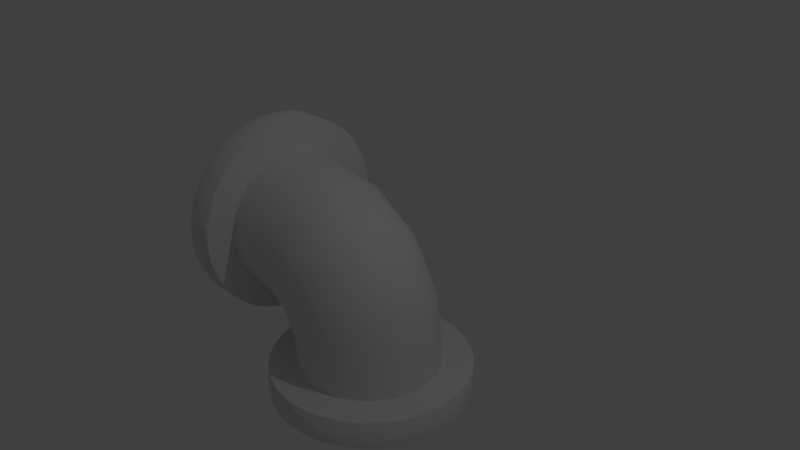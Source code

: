 # Source: CoolantPipesCurve.blend  (saved by Blender 2.79.0; exported with 4.5.12 LTS)
import bpy
from mathutils import Matrix  # noqa: F401  (used for matrix-valued properties, if any)

bpy.ops.wm.read_factory_settings(use_empty=True)
scene = bpy.context.scene
scene.name = 'Scene'

# ---- collections
col_collection_1 = bpy.data.collections.new('Collection 1'); scene.collection.children.link(col_collection_1)

# ---- world
world_world = bpy.data.worlds.new('World'); scene.world = world_world
world_world.color = (0.05088, 0.05088, 0.05088)
world_world.use_sun_shadow = False
world_world.sun_shadow_jitter_overblur = 0.0
world_world.cycles.sampling_method = 'MANUAL'

# ---- cameras
cam_camera = bpy.data.cameras.new('Camera')
cam_camera.clip_end = 100.0
cam_camera.lens = 35.0
cam_camera.sensor_width = 32.0
cam_camera.sensor_height = 18.0
cam_camera.ortho_scale = 7.314
cam_camera.dof.focus_distance = 0.0
cam_camera.dof.aperture_fstop = 128.0

# ---- lights
light_lamp = bpy.data.lights.new('Lamp', 'POINT')
light_lamp.transmission_factor = 0.0
light_lamp.cutoff_distance = 30.0
light_lamp.energy = 100.0
light_lamp.shadow_buffer_clip_start = 1.001
light_lamp.shadow_soft_size = 0.1
light_lamp.shadow_maximum_resolution = 0.006
light_lamp.use_absolute_resolution = True

# ---- meshes
me_cylinder = bpy.data.meshes.new('Cylinder')
me_cylinder.from_pydata([(0.007278, 1.0, -1.836), (-1.853, 1.0, 0.003563), (0.39, 0.9239, -1.836), (-1.853, 0.9239, 0.3862), (0.7144, 0.7071, -1.836), (-1.853, 0.7071, 0.7107), (0.9312, 0.3827, -1.836), (-1.853, 0.3827, 0.9274), (1.007, -4.371e-08, -1.836), (-1.853, -1.566e-07, 1.004), (0.9312, -0.3827, -1.836), (-1.853, -0.3827, 0.9274), (0.7144, -0.7071, -1.836), (-1.853, -0.7071, 0.7107), (0.39, -0.9239, -1.836), (-1.853, -0.9239, 0.3862), (0.007278, -1.0, -1.836), (-1.853, -1.0, 0.003563), (-0.3754, -0.9239, -1.836), (-1.853, -0.9239, -0.3791), (-0.6998, -0.7071, -1.836), (-1.853, -0.7071, -0.7035), (-0.9166, -0.3827, -1.836), (-1.853, -0.3827, -0.9203), (-0.9927, 1.192e-08, -1.836), (-1.853, 1.678e-07, -0.9964), (-0.9166, 0.3827, -1.836), (-1.853, 0.3827, -0.9203), (-0.6998, 0.7071, -1.836), (-1.853, 0.7071, -0.7035), (-0.3754, 0.9239, -1.836), (-1.853, 0.9239, -0.3791), (0.007278, 1.4, -2.0), (0.007278, 1.4, -1.6), (0.2804, 1.373, -2.0), (0.2804, 1.373, -1.6), (0.543, 1.293, -2.0), (0.543, 1.293, -1.6), (0.7851, 1.164, -2.0), (0.7851, 1.164, -1.6), (0.9972, 0.9899, -2.0), (0.9972, 0.9899, -1.6), (1.171, 0.7778, -2.0), (1.171, 0.7778, -1.6), (1.301, 0.5358, -2.0), (1.301, 0.5358, -1.6), (1.38, 0.2731, -2.0), (1.38, 0.2731, -1.6), (1.407, 1.057e-07, -2.0), (1.407, 1.057e-07, -1.6), (1.38, -0.2731, -2.0), (1.38, -0.2731, -1.6), (1.301, -0.5358, -2.0), (1.301, -0.5358, -1.6), (1.171, -0.7778, -2.0), (1.171, -0.7778, -1.6), (0.9972, -0.9899, -2.0), (0.9972, -0.9899, -1.6), (0.7851, -1.164, -2.0), (0.7851, -1.164, -1.6), (0.543, -1.293, -2.0), (0.543, -1.293, -1.6), (0.2804, -1.373, -2.0), (0.2804, -1.373, -1.6), (0.007277, -1.4, -2.0), (0.007277, -1.4, -1.6), (-0.2658, -1.373, -2.0), (-0.2658, -1.373, -1.6), (-0.5285, -1.293, -2.0), (-0.5285, -1.293, -1.6), (-0.7705, -1.164, -2.0), (-0.7705, -1.164, -1.6), (-0.9827, -0.9899, -2.0), (-0.9827, -0.9899, -1.6), (-1.157, -0.7778, -2.0), (-1.157, -0.7778, -1.6), (-1.286, -0.5358, -2.0), (-1.286, -0.5358, -1.6), (-1.366, -0.2731, -2.0), (-1.366, -0.2731, -1.6), (-1.393, 1.352e-06, -2.0), (-1.393, 1.352e-06, -1.6), (-1.366, 0.2731, -2.0), (-1.366, 0.2731, -1.6), (-1.286, 0.5358, -2.0), (-1.286, 0.5358, -1.6), (-1.157, 0.7778, -2.0), (-1.157, 0.7778, -1.6), (-0.9827, 0.99, -2.0), (-0.9827, 0.99, -1.6), (-0.7705, 1.164, -2.0), (-0.7705, 1.164, -1.6), (-0.5285, 1.293, -2.0), (-0.5285, 1.293, -1.6), (-0.2658, 1.373, -2.0), (-0.2658, 1.373, -1.6), (-1.6, 1.4, 0.003563), (-2.0, 1.4, 0.003563), (-1.6, 1.373, 0.2767), (-2.0, 1.373, 0.2767), (-1.6, 1.293, 0.5393), (-2.0, 1.293, 0.5393), (-1.6, 1.164, 0.7814), (-2.0, 1.164, 0.7814), (-1.6, 0.9899, 0.9935), (-2.0, 0.9899, 0.9935), (-1.6, 0.7778, 1.168), (-2.0, 0.7778, 1.168), (-1.6, 0.5358, 1.297), (-2.0, 0.5358, 1.297), (-1.6, 0.2731, 1.377), (-2.0, 0.2731, 1.377), (-1.6, -1.147e-07, 1.404), (-2.0, -6.091e-08, 1.404), (-1.6, -0.2731, 1.377), (-2.0, -0.2731, 1.377), (-1.6, -0.5358, 1.297), (-2.0, -0.5358, 1.297), (-1.6, -0.7778, 1.168), (-2.0, -0.7778, 1.168), (-1.6, -0.9899, 0.9935), (-2.0, -0.9899, 0.9935), (-1.6, -1.164, 0.7814), (-2.0, -1.164, 0.7814), (-1.6, -1.293, 0.5393), (-2.0, -1.293, 0.5393), (-1.6, -1.373, 0.2767), (-2.0, -1.373, 0.2767), (-1.6, -1.4, 0.003562), (-2.0, -1.4, 0.003562), (-1.6, -1.373, -0.2696), (-2.0, -1.373, -0.2696), (-1.6, -1.293, -0.5322), (-2.0, -1.293, -0.5322), (-1.6, -1.164, -0.7742), (-2.0, -1.164, -0.7742), (-1.6, -0.9899, -0.9864), (-2.0, -0.9899, -0.9864), (-1.6, -0.7778, -1.16), (-2.0, -0.7778, -1.16), (-1.6, -0.5358, -1.29), (-2.0, -0.5358, -1.29), (-1.6, -0.2731, -1.37), (-2.0, -0.2731, -1.37), (-1.6, 1.508e-06, -1.396), (-2.0, 1.561e-06, -1.396), (-1.6, 0.2731, -1.37), (-2.0, 0.2731, -1.37), (-1.6, 0.5358, -1.29), (-2.0, 0.5358, -1.29), (-1.6, 0.7778, -1.16), (-2.0, 0.7778, -1.16), (-1.6, 0.99, -0.9864), (-2.0, 0.99, -0.9864), (-1.6, 1.164, -0.7742), (-2.0, 1.164, -0.7742), (-1.6, 1.293, -0.5322), (-2.0, 1.293, -0.5322), (-1.6, 1.373, -0.2696), (-2.0, 1.373, -0.2696), (-0.3927, 1.0, -0.4364), (-0.1221, 0.9239, -0.1658), (0.1073, 0.7071, 0.06356), (0.2606, 0.3827, 0.2168), (0.3144, -1.387e-07, 0.2707), (0.2606, -0.3827, 0.2168), (0.1073, -0.7071, 0.06356), (-0.1221, -0.9239, -0.1658), (-0.3927, -1.0, -0.4364), (-0.6633, -0.9239, -0.707), (-0.8927, -0.7071, -0.9364), (-1.046, -0.3827, -1.09), (-1.1, 1.069e-07, -1.144), (-1.046, 0.3827, -1.09), (-0.8927, 0.7071, -0.9364), (-0.6633, 0.9239, -0.707), (-0.8927, 1.0, -0.1364), (-0.7463, 0.9239, 0.2171), (-0.6221, 0.7071, 0.5168), (-0.5392, 0.3827, 0.7171), (-0.51, -4.371e-08, 0.7874), (-0.5392, -0.3827, 0.7171), (-0.6221, -0.7071, 0.5168), (-0.7463, -0.9239, 0.2171), (-0.8927, -1.0, -0.1364), (-1.039, -0.9239, -0.49), (-1.163, -0.7071, -0.7897), (-1.246, -0.3827, -0.99), (-1.275, 1.192e-08, -1.06), (-1.246, 0.3827, -0.99), (-1.163, 0.7071, -0.7897), (-1.039, 0.9239, -0.49), (0.2608, 0.9239, -0.79), (0.5606, 0.7071, -0.6658), (0.7608, 0.3827, -0.5829), (0.8312, -9.513e-08, -0.5538), (0.7608, -0.3827, -0.5829), (0.5606, -0.7071, -0.6658), (0.2608, -0.9239, -0.79), (-0.09272, -1.0, -0.9364), (-0.4463, -0.9239, -1.083), (-0.746, -0.7071, -1.207), (-0.9463, -0.3827, -1.29), (-1.017, 6.334e-08, -1.319), (-0.9463, 0.3827, -1.29), (-0.746, 0.7071, -1.207), (-0.4463, 0.9239, -1.083), (-0.09272, 1.0, -0.9364)], [], [(176, 1, 3, 177), (177, 3, 5, 178), (178, 5, 7, 179), (179, 7, 9, 180), (180, 9, 11, 181), (181, 11, 13, 182), (182, 13, 15, 183), (183, 15, 17, 184), (184, 17, 19, 185), (185, 19, 21, 186), (186, 21, 23, 187), (187, 23, 25, 188), (188, 25, 27, 189), (189, 27, 29, 190), (190, 29, 31, 191), (191, 31, 1, 176), (32, 33, 35, 34), (34, 35, 37, 36), (36, 37, 39, 38), (38, 39, 41, 40), (40, 41, 43, 42), (42, 43, 45, 44), (44, 45, 47, 46), (46, 47, 49, 48), (48, 49, 51, 50), (50, 51, 53, 52), (52, 53, 55, 54), (54, 55, 57, 56), (56, 57, 59, 58), (58, 59, 61, 60), (60, 61, 63, 62), (62, 63, 65, 64), (64, 65, 67, 66), (66, 67, 69, 68), (68, 69, 71, 70), (70, 71, 73, 72), (72, 73, 75, 74), (74, 75, 77, 76), (76, 77, 79, 78), (78, 79, 81, 80), (80, 81, 83, 82), (82, 83, 85, 84), (84, 85, 87, 86), (86, 87, 89, 88), (88, 89, 91, 90), (90, 91, 93, 92), (35, 33, 95, 93, 91, 89, 87, 85, 83, 81, 79, 77, 75, 73, 71, 69, 67, 65, 63, 61, 59, 57, 55, 53, 51, 49, 47, 45, 43, 41, 39, 37), (92, 93, 95, 94), (94, 95, 33, 32), (96, 97, 99, 98), (98, 99, 101, 100), (100, 101, 103, 102), (102, 103, 105, 104), (104, 105, 107, 106), (106, 107, 109, 108), (108, 109, 111, 110), (110, 111, 113, 112), (112, 113, 115, 114), (114, 115, 117, 116), (116, 117, 119, 118), (118, 119, 121, 120), (120, 121, 123, 122), (122, 123, 125, 124), (124, 125, 127, 126), (126, 127, 129, 128), (128, 129, 131, 130), (130, 131, 133, 132), (132, 133, 135, 134), (134, 135, 137, 136), (136, 137, 139, 138), (138, 139, 141, 140), (140, 141, 143, 142), (142, 143, 145, 144), (144, 145, 147, 146), (146, 147, 149, 148), (148, 149, 151, 150), (150, 151, 153, 152), (152, 153, 155, 154), (154, 155, 157, 156), (156, 157, 159, 158), (158, 159, 97, 96), (96, 98, 100, 102, 104, 106, 108, 110, 112, 114, 116, 118, 120, 122, 124, 126, 128, 130, 132, 134, 136, 138, 140, 142, 144, 146, 148, 150, 152, 154, 156, 158), (206, 175, 160, 207), (205, 174, 175, 206), (204, 173, 174, 205), (203, 172, 173, 204), (202, 171, 172, 203), (201, 170, 171, 202), (200, 169, 170, 201), (199, 168, 169, 200), (198, 167, 168, 199), (197, 166, 167, 198), (196, 165, 166, 197), (195, 164, 165, 196), (194, 163, 164, 195), (193, 162, 163, 194), (192, 161, 162, 193), (207, 160, 161, 192), (175, 191, 176, 160), (174, 190, 191, 175), (173, 189, 190, 174), (172, 188, 189, 173), (171, 187, 188, 172), (170, 186, 187, 171), (169, 185, 186, 170), (168, 184, 185, 169), (167, 183, 184, 168), (166, 182, 183, 167), (165, 181, 182, 166), (164, 180, 181, 165), (163, 179, 180, 164), (162, 178, 179, 163), (161, 177, 178, 162), (160, 176, 177, 161), (0, 207, 192, 2), (2, 192, 193, 4), (4, 193, 194, 6), (6, 194, 195, 8), (8, 195, 196, 10), (10, 196, 197, 12), (12, 197, 198, 14), (14, 198, 199, 16), (16, 199, 200, 18), (18, 200, 201, 20), (20, 201, 202, 22), (22, 202, 203, 24), (24, 203, 204, 26), (26, 204, 205, 28), (28, 205, 206, 30), (30, 206, 207, 0)])
me_cylinder.polygons.foreach_set('use_smooth', [1, 1, 1, 1, 1, 1, 1, 1, 1, 1, 1, 1, 1, 1, 1, 1, 1, 1, 1, 1, 1, 1, 1, 1, 1, 1, 1, 1, 1, 1, 1, 1, 1, 1, 1, 1, 1, 1, 1, 1, 1, 1, 1, 1, 1, 1, 0, 1, 1, 1, 1, 1, 1, 1, 1, 1, 1, 1, 1, 1, 1, 1, 1, 1, 1, 1, 1, 1, 1, 1, 1, 1, 1, 1, 1, 1, 1, 1, 1, 1, 1, 0, 1, 1, 1, 1, 1, 1, 1, 1, 1, 1, 1, 1, 1, 1, 1, 1, 1, 1, 1, 1, 1, 1, 1, 1, 1, 1, 1, 1, 1, 1, 1, 1, 1, 1, 1, 1, 1, 1, 1, 1, 1, 1, 1, 1, 1, 1, 1, 1])
_uv = me_cylinder.uv_layers.new(name='UVMap')
_uv.uv.foreach_set('vector', [0.5216, 0.6575, 0.3219, 0.6857, 0.3219, 0.7628, 0.552, 0.7287, 0.552, 0.7287, 0.3219, 0.7628, 0.3219, 0.8282, 0.5778, 0.7891, 0.5778, 0.8275, 0.3219, 0.8275, 0.3219, 0.7621, 0.5951, 0.7621, 0.5951, 0.7621, 0.3219, 0.7621, 0.3219, 0.685, 0.6012, 0.685, 0.6012, 0.685, 0.3219, 0.685, 0.3219, 0.6079, 0.5951, 0.6079, 0.5951, 0.6079, 0.3219, 0.6079, 0.3219, 0.5425, 0.5778, 0.5425, 0.5778, 0.7891, 0.3219, 0.8282, 0.3219, 0.7628, 0.552, 0.7287, 0.552, 0.7287, 0.3219, 0.7628, 0.3219, 0.6857, 0.5216, 0.6575, 0.5216, 0.6575, 0.3219, 0.6857, 0.3219, 0.6086, 0.4911, 0.5863, 0.9071, 0.5863, 0.7379, 0.6086, 0.7379, 0.5433, 0.8813, 0.5259, 0.8813, 0.5425, 0.7379, 0.5425, 0.7379, 0.6079, 0.864, 0.6079, 0.864, 0.6079, 0.7379, 0.6079, 0.7379, 0.685, 0.858, 0.685, 0.858, 0.685, 0.7379, 0.685, 0.7379, 0.7621, 0.864, 0.7621, 0.864, 0.7621, 0.7379, 0.7621, 0.7379, 0.8275, 0.8813, 0.8275, 0.8813, 0.5259, 0.7379, 0.5433, 0.7379, 0.6086, 0.9071, 0.5863, 0.9071, 0.5863, 0.7379, 0.6086, 0.7379, 0.6857, 0.9376, 0.6575, 0.7088, 0.685, 0.7088, 0.7656, 0.7656, 0.7656, 0.7656, 0.685, 0.7656, 0.685, 0.7656, 0.7656, 0.8202, 0.7656, 0.8202, 0.685, 0.8202, 0.685, 0.8202, 0.7656, 0.8706, 0.7656, 0.8706, 0.685, 0.8706, 0.685, 0.8706, 0.7656, 0.9147, 0.7656, 0.9147, 0.685, 0.9132, 0.685, 0.9132, 0.7656, 0.8691, 0.7656, 0.8691, 0.685, 0.8691, 0.685, 0.8691, 0.7656, 0.8187, 0.7656, 0.8187, 0.685, 0.8187, 0.685, 0.8187, 0.7656, 0.7641, 0.7656, 0.7641, 0.685, 0.7641, 0.685, 0.7641, 0.7656, 0.7073, 0.7656, 0.7073, 0.685, 0.7073, 0.685, 0.7073, 0.7656, 0.6504, 0.7656, 0.6504, 0.685, 0.6504, 0.685, 0.6504, 0.7656, 0.5958, 0.7656, 0.5958, 0.685, 0.5958, 0.685, 0.5958, 0.7656, 0.5455, 0.7656, 0.5455, 0.685, 0.5455, 0.685, 0.5455, 0.7656, 0.5013, 0.7656, 0.5013, 0.685, 0.9147, 0.685, 0.9147, 0.7656, 0.8706, 0.7656, 0.8706, 0.685, 0.8706, 0.685, 0.8706, 0.7656, 0.8202, 0.7656, 0.8202, 0.685, 0.8202, 0.685, 0.8202, 0.7656, 0.7656, 0.7656, 0.7656, 0.685, 0.7656, 0.685, 0.7656, 0.7656, 0.7088, 0.7656, 0.7088, 0.685, 0.7088, 0.685, 0.7088, 0.7656, 0.652, 0.7656, 0.652, 0.685, 0.652, 0.685, 0.652, 0.7656, 0.5973, 0.7656, 0.5973, 0.685, 0.5973, 0.685, 0.5973, 0.7656, 0.547, 0.7656, 0.547, 0.685, 0.547, 0.685, 0.547, 0.7656, 0.5028, 0.7656, 0.5028, 0.685, 0.5013, 0.685, 0.5013, 0.7656, 0.5455, 0.7656, 0.5455, 0.685, 0.5455, 0.685, 0.5455, 0.7656, 0.5958, 0.7656, 0.5958, 0.685, 0.5958, 0.685, 0.5958, 0.7656, 0.6504, 0.7656, 0.6504, 0.685, 0.6504, 0.685, 0.6504, 0.7656, 0.7073, 0.7656, 0.7073, 0.685, 0.7073, 0.685, 0.7073, 0.7656, 0.7641, 0.7656, 0.7641, 0.685, 0.7641, 0.685, 0.7641, 0.7656, 0.8187, 0.7656, 0.8187, 0.685, 0.8187, 0.685, 0.8187, 0.7656, 0.8691, 0.7656, 0.8691, 0.685, 0.8691, 0.685, 0.8691, 0.7656, 0.9132, 0.7656, 0.9132, 0.685, 0.5028, 0.685, 0.5028, 0.7656, 0.547, 0.7656, 0.547, 0.685, 0.547, 0.685, 0.547, 0.7656, 0.5973, 0.7656, 0.5973, 0.685, 0.7656, 0.5587, 0.7088, 0.5641, 0.652, 0.5587, 0.5973, 0.5426, 0.547, 0.5166, 0.5028, 0.4815, 0.4666, 0.4388, 0.4397, 0.39, 0.4231, 0.3371, 0.4175, 0.2821, 0.4231, 0.227, 0.4397, 0.1741, 0.4666, 0.1254, 0.5028, 0.08261, 0.547, 0.04754, 0.5973, 0.02147, 0.652, 0.00542, 0.7088, 0.0, 0.7656, 0.00542, 0.8202, 0.02147, 0.8706, 0.04753, 0.9147, 0.08261, 0.9509, 0.1254, 0.9778, 0.1741, 0.9944, 0.227, 1.0, 0.2821, 0.9944, 0.3371, 0.9778, 0.39, 0.9509, 0.4388, 0.9147, 0.4815, 0.8706, 0.5166, 0.8202, 0.5426, 0.5973, 0.685, 0.5973, 0.7656, 0.652, 0.7656, 0.652, 0.685, 0.652, 0.685, 0.652, 0.7656, 0.7088, 0.7656, 0.7088, 0.685, 0.7905, 0.6857, 0.7073, 0.6857, 0.7073, 0.7407, 0.7905, 0.7407, 0.7905, 0.7407, 0.7073, 0.7407, 0.7073, 0.7936, 0.7905, 0.7936, 0.7905, 0.7936, 0.7073, 0.7936, 0.7073, 0.8424, 0.7905, 0.8424, 0.7905, 0.8424, 0.7073, 0.8424, 0.7073, 0.8852, 0.7905, 0.8852, 0.7905, 0.8844, 0.7073, 0.8844, 0.7073, 0.8417, 0.7905, 0.8417, 0.7905, 0.8417, 0.7073, 0.8417, 0.7073, 0.7929, 0.7905, 0.7929, 0.7905, 0.7929, 0.7073, 0.7929, 0.7073, 0.74, 0.7905, 0.74, 0.7905, 0.74, 0.7073, 0.74, 0.7073, 0.685, 0.7905, 0.685, 0.7905, 0.685, 0.7073, 0.685, 0.7073, 0.63, 0.7905, 0.63, 0.7905, 0.63, 0.7073, 0.63, 0.7073, 0.5771, 0.7905, 0.5771, 0.7905, 0.5771, 0.7073, 0.5771, 0.7073, 0.5283, 0.7905, 0.5283, 0.7905, 0.5283, 0.7073, 0.5283, 0.7073, 0.4855, 0.7905, 0.4855, 0.7905, 0.8852, 0.7073, 0.8852, 0.7073, 0.8424, 0.7905, 0.8424, 0.7905, 0.8424, 0.7073, 0.8424, 0.7073, 0.7936, 0.7905, 0.7936, 0.7905, 0.7936, 0.7073, 0.7936, 0.7073, 0.7407, 0.7905, 0.7407, 0.7905, 0.7407, 0.7073, 0.7407, 0.7073, 0.6857, 0.7905, 0.6857, 0.7905, 0.6857, 0.7073, 0.6857, 0.7073, 0.6307, 0.7905, 0.6307, 0.7905, 0.6307, 0.7073, 0.6307, 0.7073, 0.5778, 0.7905, 0.5778, 0.7905, 0.5778, 0.7073, 0.5778, 0.7073, 0.529, 0.7905, 0.529, 0.7905, 0.529, 0.7073, 0.529, 0.7073, 0.4863, 0.7905, 0.4863, 0.7905, 0.4855, 0.7073, 0.4855, 0.7073, 0.5283, 0.7905, 0.5283, 0.7905, 0.5283, 0.7073, 0.5283, 0.7073, 0.5771, 0.7905, 0.5771, 0.7905, 0.5771, 0.7073, 0.5771, 0.7073, 0.63, 0.7905, 0.63, 0.7905, 0.63, 0.7073, 0.63, 0.7073, 0.685, 0.7905, 0.685, 0.7905, 0.685, 0.7073, 0.685, 0.7073, 0.74, 0.7905, 0.74, 0.7905, 0.74, 0.7073, 0.74, 0.7073, 0.7929, 0.7905, 0.7929, 0.7905, 0.7929, 0.7073, 0.7929, 0.7073, 0.8417, 0.7905, 0.8417, 0.7905, 0.8417, 0.7073, 0.8417, 0.7073, 0.8844, 0.7905, 0.8844, 0.7905, 0.4863, 0.7073, 0.4863, 0.7073, 0.529, 0.7905, 0.529, 0.7905, 0.529, 0.7073, 0.529, 0.7073, 0.5778, 0.7905, 0.5778, 0.7905, 0.5778, 0.7073, 0.5778, 0.7073, 0.6307, 0.7905, 0.6307, 0.7905, 0.6307, 0.7073, 0.6307, 0.7073, 0.6857, 0.7905, 0.6857, 0.5825, 0.6857, 0.5769, 0.7407, 0.5603, 0.7936, 0.5334, 0.8424, 0.4972, 0.8852, 0.453, 0.9202, 0.4027, 0.9463, 0.348, 0.9623, 0.2912, 0.9678, 0.2344, 0.9623, 0.1798, 0.9463, 0.1294, 0.9202, 0.0853, 0.8852, 0.04908, 0.8424, 0.02217, 0.7936, 0.005596, 0.7407, 0.0, 0.6857, 0.005596, 0.6307, 0.02217, 0.5778, 0.04908, 0.529, 0.0853, 0.4863, 0.1294, 0.4512, 0.1798, 0.4251, 0.2344, 0.4091, 0.2912, 0.4037, 0.348, 0.4091, 0.4027, 0.4251, 0.453, 0.4512, 0.4972, 0.4863, 0.5334, 0.529, 0.5603, 0.5778, 0.5769, 0.6307, 0.6144, 0.8698, 0.5693, 0.9455, 0.6256, 1.0, 0.688, 0.8993, 0.5521, 0.8447, 0.5216, 0.8993, 0.5693, 0.9455, 0.6144, 0.8698, 0.7869, 0.828, 0.7869, 0.8684, 0.8544, 0.8993, 0.8544, 0.8447, 0.7073, 0.8222, 0.7073, 0.8575, 0.7869, 0.8684, 0.7869, 0.828, 0.6277, 0.828, 0.6277, 0.8684, 0.7073, 0.8575, 0.7073, 0.8222, 0.5602, 0.8447, 0.5602, 0.8993, 0.6277, 0.8684, 0.6277, 0.828, 0.6144, 0.8698, 0.5693, 0.9455, 0.5216, 0.8993, 0.5521, 0.8447, 0.688, 0.4963, 0.6256, 0.5971, 0.5693, 0.5425, 0.6144, 0.4668, 0.7615, 0.5258, 0.6819, 0.6516, 0.6256, 0.5971, 0.688, 0.4963, 0.8239, 0.5508, 0.7296, 0.6978, 0.6819, 0.6516, 0.7615, 0.5258, 0.6277, 0.5676, 0.6277, 0.7287, 0.5602, 0.6978, 0.5602, 0.5508, 0.7073, 0.5734, 0.7073, 0.7395, 0.6277, 0.7287, 0.6277, 0.5676, 0.7869, 0.5676, 0.7869, 0.7287, 0.7073, 0.7395, 0.7073, 0.5734, 0.8544, 0.5508, 0.8544, 0.6978, 0.7869, 0.7287, 0.7869, 0.5676, 0.7615, 0.5258, 0.6819, 0.6516, 0.7296, 0.6978, 0.8239, 0.5508, 0.688, 0.4963, 0.6256, 0.5971, 0.6819, 0.6516, 0.7615, 0.5258, 0.5693, 0.5425, 0.4911, 0.5863, 0.5216, 0.6575, 0.6256, 0.5971, 0.5216, 0.4963, 0.4653, 0.5259, 0.4911, 0.5863, 0.5693, 0.5425, 0.9057, 0.7621, 0.864, 0.7621, 0.8813, 0.8275, 0.9376, 0.8275, 0.8945, 0.685, 0.858, 0.685, 0.864, 0.7621, 0.9057, 0.7621, 0.9057, 0.6079, 0.864, 0.6079, 0.858, 0.685, 0.8945, 0.685, 0.5216, 0.5425, 0.4653, 0.5425, 0.448, 0.6079, 0.4897, 0.6079, 0.5693, 0.5425, 0.4911, 0.5863, 0.4653, 0.5259, 0.5216, 0.4963, 0.6256, 0.5971, 0.5216, 0.6575, 0.4911, 0.5863, 0.5693, 0.5425, 0.6819, 0.6516, 0.552, 0.7287, 0.5216, 0.6575, 0.6256, 0.5971, 0.7296, 0.6978, 0.5778, 0.7891, 0.552, 0.7287, 0.6819, 0.6516, 0.7615, 0.6079, 0.5951, 0.6079, 0.5778, 0.5425, 0.7296, 0.5425, 0.7727, 0.685, 0.6012, 0.685, 0.5951, 0.6079, 0.7615, 0.6079, 0.7615, 0.7621, 0.5951, 0.7621, 0.6012, 0.685, 0.7727, 0.685, 0.7296, 0.8275, 0.5778, 0.8275, 0.5951, 0.7621, 0.7615, 0.7621, 0.6819, 0.6516, 0.552, 0.7287, 0.5778, 0.7891, 0.7296, 0.6978, 0.6256, 0.5971, 0.5216, 0.6575, 0.552, 0.7287, 0.6819, 0.6516, 0.7088, 0.7179, 0.688, 0.8993, 0.7615, 0.9288, 0.7884, 0.7179, 0.7884, 0.7179, 0.7615, 0.9288, 0.8239, 0.9538, 0.8559, 0.7179, 0.8544, 0.7179, 0.8544, 0.9538, 0.7869, 0.9705, 0.7869, 0.7179, 0.7869, 0.7179, 0.7869, 0.9705, 0.7073, 0.9764, 0.7073, 0.7179, 0.7073, 0.7179, 0.7073, 0.9764, 0.6277, 0.9705, 0.6277, 0.7179, 0.6277, 0.7179, 0.6277, 0.9705, 0.5602, 0.9538, 0.5602, 0.7179, 0.8559, 0.7179, 0.8239, 0.9538, 0.7615, 0.9288, 0.7884, 0.7179, 0.7884, 0.7179, 0.7615, 0.9288, 0.688, 0.8993, 0.7088, 0.7179, 0.7088, 0.7179, 0.688, 0.8993, 0.6144, 0.8698, 0.6292, 0.7179, 0.6292, 0.7179, 0.6144, 0.8698, 0.5521, 0.8447, 0.5617, 0.7179, 0.5602, 0.7179, 0.5602, 0.8447, 0.6277, 0.828, 0.6277, 0.7179, 0.6277, 0.7179, 0.6277, 0.828, 0.7073, 0.8222, 0.7073, 0.7179, 0.7073, 0.7179, 0.7073, 0.8222, 0.7869, 0.828, 0.7869, 0.7179, 0.7869, 0.7179, 0.7869, 0.828, 0.8544, 0.8447, 0.8544, 0.7179, 0.5617, 0.7179, 0.5521, 0.8447, 0.6144, 0.8698, 0.6292, 0.7179, 0.6292, 0.7179, 0.6144, 0.8698, 0.688, 0.8993, 0.7088, 0.7179])
me_cylinder.use_remesh_preserve_volume = False
me_cylinder.use_remesh_preserve_attributes = False
me_cylinder.use_mirror_vertex_groups = False
me_cylinder.update()

# ---- objects
ob_straightpipe = bpy.data.objects.new('StraightPipe', me_cylinder)
ob_lamp = bpy.data.objects.new('Lamp', light_lamp)
ob_camera = bpy.data.objects.new('Camera', cam_camera)

# ---- transforms, parenting, visibility, modifiers, constraints
ob_straightpipe.location = (0.0, 0.0, 0.0)
ob_straightpipe.lineart.crease_threshold = 0.0
ob_lamp.location = (4.076, 1.005, 5.904)
ob_lamp.rotation_euler = (0.6503, 0.05522, 1.866)
ob_lamp.lock_rotations_4d = False
ob_lamp.empty_display_type = 'ARROWS'
ob_lamp.color = (0.0, 0.0, 0.0, 0.0)
ob_lamp.lineart.crease_threshold = 0.0
ob_camera.location = (7.481, -6.508, 5.344)
ob_camera.rotation_euler = (1.109, 0.0, 0.8149)
ob_camera.lock_rotations_4d = False
ob_camera.empty_display_type = 'ARROWS'
ob_camera.color = (0.0, 0.0, 0.0, 0.0)
ob_camera.display_type = 'WIRE'
ob_camera.lineart.crease_threshold = 0.0

# ---- collection membership
col_collection_1.objects.link(ob_straightpipe)
col_collection_1.objects.link(ob_lamp)
col_collection_1.objects.link(ob_camera)

# ---- scene / render settings (as saved in the file)
scene.camera = ob_camera
scene.frame_start = 1; scene.frame_end = 250; scene.frame_set(1)
scene.render.engine = 'BLENDER_EEVEE_NEXT'
scene.render.resolution_percentage = 50
scene.render.dither_intensity = 0.0
scene.cycles.use_denoising = False
scene.cycles.samples = 128
scene.cycles.sampling_pattern = 'TABULATED_SOBOL'
scene.cycles.use_adaptive_sampling = False
scene.cycles.use_light_tree = False
scene.cycles.blur_glossy = 0.0
scene.cycles.sample_clamp_indirect = 0.0
scene.view_settings.view_transform = 'Standard'
bpy.context.view_layer.update()
